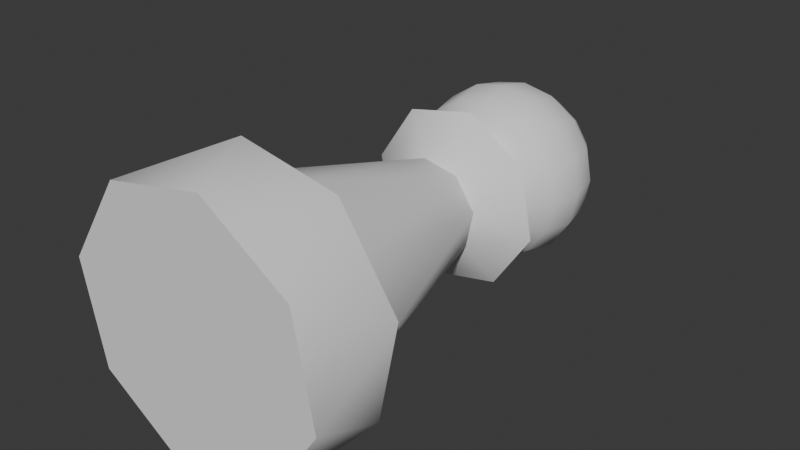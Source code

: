 # Source: Unpolished_Pawn.blend  (saved by Blender 4.5.90; exported with 4.5.12 LTS)
import bpy
from mathutils import Matrix  # noqa: F401  (used for matrix-valued properties, if any)

bpy.ops.wm.read_factory_settings(use_empty=True)
scene = bpy.context.scene
scene.name = 'Scene'

# ---- collections
col_collection = bpy.data.collections.new('Collection'); scene.collection.children.link(col_collection)

# ---- node groups
ng_smooth_by_angle = bpy.data.node_groups.new('Smooth by Angle', 'GeometryNodeTree')
_s = ng_smooth_by_angle.interface.new_socket(name='Mesh', in_out='OUTPUT', socket_type='NodeSocketGeometry')
_s = ng_smooth_by_angle.interface.new_socket(name='Mesh', in_out='INPUT', socket_type='NodeSocketGeometry')
_s = ng_smooth_by_angle.interface.new_socket(name='Angle', in_out='INPUT', socket_type='NodeSocketFloat')
_s.subtype = 'ANGLE'
_s.default_value = 0.5236
_s.min_value = 0.0
_s.max_value = 3.142
_s.description = 'Maximum face angle for smooth edges'
_s = ng_smooth_by_angle.interface.new_socket(name='Ignore Sharpness', in_out='INPUT', socket_type='NodeSocketBool')
_s.force_non_field = True
ng_smooth_by_angle.description = 'Set the sharpness of mesh edges based on the angle between the neighboring faces'
ng_smooth_by_angle.is_modifier = True
_N = ng_smooth_by_angle.nodes; _L = ng_smooth_by_angle.links
n0 = _N.new('GeometryNodeSetShadeSmooth'); n0.name = 'Set Shade Smooth'; n0.location = (120, -80)
n0.domain = 'EDGE'
n1 = _N.new('GeometryNodeSetShadeSmooth'); n1.name = 'Set Shade Smooth.001'; n1.location = (300, -80)
n2 = _N.new('NodeGroupOutput'); n2.name = 'Group Output'; n2.location = (480, -80)
n3 = _N.new('GeometryNodeInputMeshEdgeAngle'); n3.name = 'Edge Angle'; n3.location = (-440, -240)
n4 = _N.new('NodeGroupInput'); n4.name = 'Group Input'; n4.location = (-80, -80)
n5 = _N.new('GeometryNodeInputEdgeSmooth'); n5.name = 'Is Edge Smooth'; n5.location = (-260, -120)
n6 = _N.new('GeometryNodeInputShadeSmooth'); n6.name = 'Is Shade Smooth'; n6.location = (-440, -397)
n7 = _N.new('FunctionNodeCompare'); n7.name = 'Compare'; n7.location = (-260, -260)
n7.operation = 'LESS_EQUAL'
n7.inputs[6].default_value = (0.0, 0.0, 0.0, 0.0)
n7.inputs[7].default_value = (0.0, 0.0, 0.0, 0.0)
n8 = _N.new('FunctionNodeBooleanMath'); n8.name = 'Boolean Math.001'; n8.location = (-80, -260)
n9 = _N.new('NodeGroupInput'); n9.name = 'Group Input.001'; n9.location = (-440, -329)
n10 = _N.new('NodeGroupInput'); n10.name = 'Group Input.002'; n10.location = (-259, -189)
n11 = _N.new('FunctionNodeBooleanMath'); n11.name = 'Boolean Math'; n11.location = (-80, -149)
n11.operation = 'OR'
n12 = _N.new('FunctionNodeBooleanMath'); n12.name = 'Boolean Math.002'; n12.location = (-260, -380)
n12.operation = 'OR'
n13 = _N.new('NodeGroupInput'); n13.name = 'Group Input.003'; n13.location = (-440, -460)
_L.new(n3.outputs[0], n7.inputs[0])
_L.new(n1.outputs[0], n2.inputs[0])
_L.new(n9.outputs[1], n7.inputs[1])
_L.new(n7.outputs[0], n8.inputs[0])
_L.new(n4.outputs[0], n0.inputs[0])
_L.new(n0.outputs[0], n1.inputs[0])
_L.new(n8.outputs[0], n0.inputs[2])
_L.new(n10.outputs[2], n11.inputs[1])
_L.new(n5.outputs[0], n11.inputs[0])
_L.new(n11.outputs[0], n0.inputs[1])
_L.new(n13.outputs[2], n12.inputs[1])
_L.new(n6.outputs[0], n12.inputs[0])
_L.new(n12.outputs[0], n8.inputs[1])
n2.is_active_output = True

# ---- world
world_world = bpy.data.worlds.new('World'); scene.world = world_world
world_world.use_nodes = True; world_world.node_tree.nodes.clear()
_N = world_world.node_tree.nodes; _L = world_world.node_tree.links
n0 = _N.new('ShaderNodeOutputWorld'); n0.name = 'World Output'; n0.location = (200, 100)
n1 = _N.new('ShaderNodeBackground'); n1.name = 'Background'; n1.location = (-200, 100)
n1.inputs[0].default_value = (0.05088, 0.05088, 0.05088, 1.0)
_L.new(n1.outputs[0], n0.inputs[0])
n0.is_active_output = True
world_world.color = (0.05088, 0.05088, 0.05088)
world_world.sun_shadow_jitter_overblur = 0.0

# ---- meshes
me_cylinder = bpy.data.meshes.new('Cylinder')
me_cylinder.from_pydata([(0.3268, -1.399, -0.4892), (0.1148, -1.006, -0.577), (0.577, -1.399, -0.1148), (0.4892, -1.006, -0.3268), (0.4892, -1.399, 0.3268), (0.577, -1.006, 0.1148), (0.1148, -1.399, 0.577), (0.3268, -1.006, 0.4892), (-0.3268, -1.399, 0.4892), (-0.1148, -1.006, 0.577), (-0.577, -1.399, 0.1148), (-0.4892, -1.006, 0.3268), (-0.4892, -1.399, -0.3268), (-0.577, -1.006, -0.1148), (-0.1148, -1.399, -0.577), (-0.3268, -1.006, -0.4892), (-0.09184, -1.004, -0.4617), (0.2616, -1.004, -0.3914), (0.4617, -1.004, -0.09184), (0.3914, -1.004, 0.2616), (0.09185, -1.004, 0.4617), (-0.2616, -1.004, 0.3914), (-0.4617, -1.004, 0.09185), (-0.3914, -1.004, -0.2616), (0.0418, -0.1006, -0.2101), (0.1782, -0.1006, -0.119), (0.2101, -0.1006, 0.0418), (0.119, -0.1006, 0.1782), (-0.0418, -0.1006, 0.2101), (-0.1781, -0.1006, 0.119), (-0.2101, -0.1006, -0.0418), (-0.119, -0.1006, -0.1781), (-0.0784, 0.0418, -0.3942), (0.2233, 0.0418, -0.3341), (0.3942, 0.0418, -0.0784), (0.3342, 0.0418, 0.2233), (0.0784, 0.0418, 0.3942), (-0.2233, 0.0418, 0.3342), (-0.3942, 0.0418, 0.07841), (-0.3341, 0.0418, -0.2233), (1.334e-06, 0.1168, -0.2786), (-0.197, 0.1168, -0.197), (1.362e-06, 0.5442, -0.3623), (1.362e-06, 0.3941, -0.3921), (1.362e-06, 0.244, -0.3623), (0.05743, 0.7564, -0.1386), (0.1061, 0.6714, -0.2562), (0.1386, 0.5442, -0.3347), (0.1501, 0.3941, -0.3623), (0.1386, 0.244, -0.3347), (0.1061, 0.1168, -0.2562), (0.1061, 0.7564, -0.1061), (0.1961, 0.6714, -0.1961), (0.2562, 0.5442, -0.2562), (0.2773, 0.3941, -0.2773), (0.2562, 0.244, -0.2562), (0.1961, 0.1168, -0.1961), (0.1386, 0.7564, -0.05743), (0.2562, 0.6714, -0.1061), (0.3347, 0.5442, -0.1386), (0.3623, 0.3941, -0.1501), (0.3347, 0.244, -0.1386), (0.2562, 0.1168, -0.1061), (0.1501, 0.7564, 2.893e-06), (0.2773, 0.6714, 2.906e-06), (0.3623, 0.5442, 2.925e-06), (0.3921, 0.3941, 2.948e-06), (0.3623, 0.244, 2.97e-06), (0.2773, 0.1168, 3.043e-06), (0.1386, 0.7564, 0.05743), (0.2562, 0.6714, 0.1061), (0.3347, 0.5442, 0.1386), (0.3623, 0.3941, 0.1501), (0.3347, 0.244, 0.1386), (0.2562, 0.1168, 0.1061), (0.1061, 0.7564, 0.1061), (0.1961, 0.6714, 0.1961), (0.2562, 0.5442, 0.2562), (0.2773, 0.3941, 0.2773), (0.2562, 0.244, 0.2562), (0.1961, 0.1168, 0.1961), (0.05743, 0.7564, 0.1386), (0.1061, 0.6714, 0.2562), (0.1386, 0.5442, 0.3347), (0.1501, 0.3941, 0.3623), (0.1386, 0.244, 0.3347), (0.1061, 0.1168, 0.2562), (1.315e-06, 0.7564, 0.1501), (1.274e-06, 0.6714, 0.2773), (1.268e-06, 0.5442, 0.3623), (1.222e-06, 0.3941, 0.3921), (1.268e-06, 0.244, 0.3623), (1.274e-06, 0.1168, 0.2773), (1.362e-06, 0.7862, 2.888e-06), (-0.05743, 0.7564, 0.1386), (-0.1061, 0.6714, 0.2562), (-0.1386, 0.5442, 0.3347), (-0.1501, 0.3941, 0.3623), (-0.1386, 0.244, 0.3347), (-0.1061, 0.1168, 0.2562), (-0.1061, 0.7564, 0.1061), (-0.1961, 0.6714, 0.1961), (-0.2562, 0.5442, 0.2562), (-0.2773, 0.3941, 0.2773), (-0.2562, 0.244, 0.2562), (-0.1961, 0.1168, 0.1961), (-0.1386, 0.7564, 0.05743), (-0.2562, 0.6714, 0.1061), (-0.3347, 0.5442, 0.1386), (-0.3623, 0.3941, 0.1501), (-0.3347, 0.244, 0.1386), (-0.2562, 0.1168, 0.1061), (-0.1501, 0.7564, 2.786e-06), (-0.2773, 0.6714, 2.745e-06), (-0.3623, 0.5442, 2.765e-06), (-0.3921, 0.3941, 2.734e-06), (-0.3623, 0.244, 2.81e-06), (-0.2773, 0.1168, 2.883e-06), (-0.1386, 0.7564, -0.05743), (-0.2562, 0.6714, -0.1061), (-0.3347, 0.5442, -0.1386), (-0.3623, 0.3941, -0.1501), (-0.3347, 0.244, -0.1386), (-0.2562, 0.1168, -0.1061), (-0.1061, 0.7564, -0.1061), (-0.1961, 0.6714, -0.1961), (-0.2562, 0.5442, -0.2562), (-0.2773, 0.3941, -0.2773), (-0.2562, 0.244, -0.2562), (-0.05743, 0.7564, -0.1386), (-0.1061, 0.6714, -0.2562), (-0.1386, 0.5442, -0.3347), (-0.1501, 0.3941, -0.3623), (-0.1386, 0.244, -0.3347), (-0.1061, 0.1168, -0.2562), (1.455e-06, 0.7564, -0.1501), (1.537e-06, 0.6714, -0.2773)], [], [(14, 1, 0), (0, 1, 3), (0, 3, 2), (2, 3, 5), (2, 5, 4), (4, 5, 7), (4, 7, 6), (6, 7, 9), (6, 9, 8), (8, 9, 11), (8, 11, 10), (10, 11, 13), (10, 13, 12), (12, 13, 15), (7, 19, 20), (12, 15, 14), (14, 15, 1), (14, 0, 2, 4, 6, 8, 10, 12), (21, 28, 29), (13, 11, 22), (5, 18, 19), (11, 9, 21), (15, 23, 16), (3, 17, 18), (9, 7, 20), (1, 16, 17), (13, 22, 23), (7, 5, 19), (11, 21, 22), (1, 15, 16), (5, 3, 18), (9, 20, 21), (15, 13, 23), (3, 1, 17), (31, 39, 32), (18, 17, 25), (22, 21, 29), (18, 25, 26), (22, 29, 30), (19, 18, 26), (23, 22, 30), (19, 26, 27), (23, 30, 31), (20, 19, 27), (16, 23, 31), (20, 27, 28), (17, 16, 24), (16, 31, 24), (21, 20, 28), (17, 24, 25), (39, 38, 117, 123), (28, 27, 36), (24, 32, 33), (24, 31, 32), (28, 36, 37), (25, 24, 33), (29, 28, 37), (25, 33, 34), (29, 37, 38), (26, 25, 34), (30, 29, 38), (26, 34, 35), (30, 38, 39), (27, 26, 35), (31, 30, 39), (27, 35, 36), (50, 40, 134, 41, 123, 117, 111, 105, 99, 92, 86, 80, 74, 68, 62, 56), (35, 74, 80), (39, 123, 41), (36, 35, 80, 86), (32, 39, 41, 134), (36, 86, 92), (33, 32, 40, 50), (32, 134, 40), (37, 36, 92, 99), (33, 50, 56), (37, 99, 105), (34, 33, 56, 62), (38, 37, 105, 111), (34, 62, 68), (38, 111, 117), (35, 34, 68, 74), (136, 135, 45, 46), (44, 43, 48, 49), (42, 136, 46, 47), (135, 93, 45), (40, 44, 49, 50), (43, 42, 47, 48), (49, 48, 54, 55), (47, 46, 52, 53), (45, 93, 51), (50, 49, 55, 56), (48, 47, 53, 54), (46, 45, 51, 52), (56, 55, 61, 62), (54, 53, 59, 60), (52, 51, 57, 58), (55, 54, 60, 61), (53, 52, 58, 59), (51, 93, 57), (60, 59, 65, 66), (58, 57, 63, 64), (61, 60, 66, 67), (59, 58, 64, 65), (57, 93, 63), (62, 61, 67, 68), (67, 66, 72, 73), (65, 64, 70, 71), (63, 93, 69), (68, 67, 73, 74), (66, 65, 71, 72), (64, 63, 69, 70), (71, 70, 76, 77), (69, 93, 75), (74, 73, 79, 80), (72, 71, 77, 78), (70, 69, 75, 76), (73, 72, 78, 79), (80, 79, 85, 86), (78, 77, 83, 84), (76, 75, 81, 82), (79, 78, 84, 85), (77, 76, 82, 83), (75, 93, 81), (82, 81, 87, 88), (85, 84, 90, 91), (83, 82, 88, 89), (81, 93, 87), (86, 85, 91, 92), (84, 83, 89, 90), (91, 90, 97, 98), (89, 88, 95, 96), (87, 93, 94), (92, 91, 98, 99), (90, 89, 96, 97), (88, 87, 94, 95), (94, 93, 100), (99, 98, 104, 105), (97, 96, 102, 103), (95, 94, 100, 101), (98, 97, 103, 104), (96, 95, 101, 102), (105, 104, 110, 111), (103, 102, 108, 109), (101, 100, 106, 107), (104, 103, 109, 110), (102, 101, 107, 108), (100, 93, 106), (110, 109, 115, 116), (108, 107, 113, 114), (106, 93, 112), (111, 110, 116, 117), (109, 108, 114, 115), (107, 106, 112, 113), (116, 115, 121, 122), (114, 113, 119, 120), (112, 93, 118), (117, 116, 122, 123), (115, 114, 120, 121), (113, 112, 118, 119), (123, 122, 128, 41), (121, 120, 126, 127), (119, 118, 124, 125), (122, 121, 127, 128), (120, 119, 125, 126), (118, 93, 124), (127, 126, 131, 132), (125, 124, 129, 130), (128, 127, 132, 133), (126, 125, 130, 131), (124, 93, 129), (41, 128, 133, 134), (133, 132, 43, 44), (131, 130, 136, 42), (129, 93, 135), (134, 133, 44, 40), (132, 131, 42, 43), (130, 129, 135, 136)])
me_cylinder.polygons.foreach_set('use_smooth', [True] * 178)
_uv = me_cylinder.uv_layers.new(name='UVMap')
_uv.uv.foreach_set('vector', [1.0, 0.5, 0.9375, 1.0, 0.9375, 0.5, 0.9375, 0.5, 0.9375, 1.0, 0.875, 1.0, 0.875, 0.5, 0.8125, 1.0, 0.8125, 0.5, 0.8125, 0.5, 0.8125, 1.0, 0.75, 1.0, 0.75, 0.5, 0.6875, 1.0, 0.6875, 0.5, 0.6875, 0.5, 0.6875, 1.0, 0.625, 1.0, 0.625, 0.5, 0.5625, 1.0, 0.5625, 0.5, 0.5625, 0.5, 0.5625, 1.0, 0.5, 1.0, 0.5, 0.5, 0.4375, 1.0, 0.4375, 0.5, 0.4375, 0.5, 0.4375, 1.0, 0.375, 1.0, 0.375, 0.5, 0.3125, 1.0, 0.3125, 0.5, 0.3125, 0.5, 0.3125, 1.0, 0.25, 1.0, 0.25, 0.5, 0.1875, 1.0, 0.1875, 0.5, 0.1875, 0.5, 0.1875, 1.0, 0.125, 1.0, 0.625, 1.0, 0.625, 1.0, 0.5625, 1.0, 0.125, 0.5, 0.0625, 1.0, 0.0625, 0.5, 0.0625, 0.5, 0.0625, 1.0, 0.0, 1.0, 0.75, 0.49, 0.9197, 0.4197, 0.99, 0.25, 0.9197, 0.08029, 0.75, 0.01, 0.5803, 0.08029, 0.51, 0.25, 0.5803, 0.4197, 0.4375, 1.0, 0.4375, 1.0, 0.375, 1.0, 0.25, 1.0, 0.3125, 1.0, 0.25, 1.0, 0.75, 1.0, 0.75, 1.0, 0.6875, 1.0, 0.375, 1.0, 0.4375, 1.0, 0.375, 1.0, 0.125, 1.0, 0.125, 1.0, 0.0625, 1.0, 0.875, 1.0, 0.875, 1.0, 0.8125, 1.0, 0.5, 1.0, 0.5625, 1.0, 0.5, 1.0, 1.0, 1.0, 1.0, 1.0, 0.9375, 1.0, 0.25, 1.0, 0.25, 1.0, 0.1875, 1.0, 0.625, 1.0, 0.6875, 1.0, 0.625, 1.0, 0.375, 1.0, 0.375, 1.0, 0.3125, 1.0, 0.0, 1.0, 0.0625, 1.0, 0.0, 1.0, 0.75, 1.0, 0.8125, 1.0, 0.75, 1.0, 0.5, 1.0, 0.5, 1.0, 0.4375, 1.0, 0.125, 1.0, 0.1875, 1.0, 0.125, 1.0, 0.875, 1.0, 0.9375, 1.0, 0.875, 1.0, 0.125, 1.0, 0.125, 1.0, 0.0625, 1.0, 0.8125, 1.0, 0.875, 1.0, 0.8125, 1.0, 0.3125, 1.0, 0.375, 1.0, 0.3125, 1.0, 0.8125, 1.0, 0.8125, 1.0, 0.75, 1.0, 0.3125, 1.0, 0.3125, 1.0, 0.25, 1.0, 0.6875, 1.0, 0.75, 1.0, 0.6875, 1.0, 0.1875, 1.0, 0.25, 1.0, 0.1875, 1.0, 0.6875, 1.0, 0.6875, 1.0, 0.625, 1.0, 0.1875, 1.0, 0.1875, 1.0, 0.125, 1.0, 0.5625, 1.0, 0.625, 1.0, 0.5625, 1.0, 0.0625, 1.0, 0.125, 1.0, 0.0625, 1.0, 0.5625, 1.0, 0.5625, 1.0, 0.5, 1.0, 0.9375, 1.0, 1.0, 1.0, 0.9375, 1.0, 0.0625, 1.0, 0.0625, 1.0, 0.0, 1.0, 0.4375, 1.0, 0.5, 1.0, 0.4375, 1.0, 0.9375, 1.0, 0.9375, 1.0, 0.875, 1.0, 0.1875, 1.0, 0.25, 1.0, 0.25, 1.0, 0.1875, 1.0, 0.5, 1.0, 0.5625, 1.0, 0.5, 1.0, 1.0, 1.0, 1.0, 1.0, 0.9375, 1.0, 0.0, 1.0, 0.0625, 1.0, 0.0, 1.0, 0.5, 1.0, 0.5, 1.0, 0.4375, 1.0, 0.875, 1.0, 0.9375, 1.0, 0.875, 1.0, 0.375, 1.0, 0.4375, 1.0, 0.375, 1.0, 0.875, 1.0, 0.875, 1.0, 0.8125, 1.0, 0.375, 1.0, 0.375, 1.0, 0.3125, 1.0, 0.75, 1.0, 0.8125, 1.0, 0.75, 1.0, 0.25, 1.0, 0.3125, 1.0, 0.25, 1.0, 0.75, 1.0, 0.75, 1.0, 0.6875, 1.0, 0.25, 1.0, 0.25, 1.0, 0.1875, 1.0, 0.625, 1.0, 0.6875, 1.0, 0.625, 1.0, 0.125, 1.0, 0.1875, 1.0, 0.125, 1.0, 0.625, 1.0, 0.625, 1.0, 0.5625, 1.0, 0.3418, 0.4717, 0.25, 0.49, 0.1582, 0.4717, 0.08029, 0.4197, 0.02827, 0.3418, 0.01, 0.25, 0.02827, 0.1582, 0.08029, 0.08029, 0.1582, 0.02827, 0.25, 0.01, 0.3418, 0.02827, 0.4197, 0.08029, 0.4717, 0.1582, 0.49, 0.25, 0.4717, 0.3418, 0.4197, 0.4197, 0.6875, 1.0, 0.6875, 1.0, 0.625, 1.0, 0.1875, 1.0, 0.1875, 1.0, 0.125, 1.0, 0.5625, 1.0, 0.625, 1.0, 0.625, 1.0, 0.5625, 1.0, 0.0625, 1.0, 0.125, 1.0, 0.125, 1.0, 0.0625, 1.0, 0.5625, 1.0, 0.5625, 1.0, 0.5, 1.0, 0.9375, 1.0, 1.0, 1.0, 1.0, 1.0, 0.9375, 1.0, 0.0625, 1.0, 0.0625, 1.0, 0.0, 1.0, 0.4375, 1.0, 0.5, 1.0, 0.5, 1.0, 0.4375, 1.0, 0.9375, 1.0, 0.9375, 1.0, 0.875, 1.0, 0.4375, 1.0, 0.4375, 1.0, 0.375, 1.0, 0.8125, 1.0, 0.875, 1.0, 0.875, 1.0, 0.8125, 1.0, 0.3125, 1.0, 0.375, 1.0, 0.375, 1.0, 0.3125, 1.0, 0.8125, 1.0, 0.8125, 1.0, 0.75, 1.0, 0.3125, 1.0, 0.3125, 1.0, 0.25, 1.0, 0.6875, 1.0, 0.75, 1.0, 0.75, 1.0, 0.6875, 1.0, 0.75, 0.75, 0.75, 0.875, 0.6875, 0.875, 0.6875, 0.75, 0.75, 0.375, 0.75, 0.5, 0.6875, 0.5, 0.6875, 0.375, 0.75, 0.625, 0.75, 0.75, 0.6875, 0.75, 0.6875, 0.625, 0.75, 0.875, 0.7187, 1.0, 0.6875, 0.875, 0.75, 0.25, 0.75, 0.375, 0.6875, 0.375, 0.6875, 0.25, 0.75, 0.5, 0.75, 0.625, 0.6875, 0.625, 0.6875, 0.5, 0.6875, 0.375, 0.6875, 0.5, 0.625, 0.5, 0.625, 0.375, 0.6875, 0.625, 0.6875, 0.75, 0.625, 0.75, 0.625, 0.625, 0.6875, 0.875, 0.6562, 1.0, 0.625, 0.875, 0.6875, 0.25, 0.6875, 0.375, 0.625, 0.375, 0.625, 0.25, 0.6875, 0.5, 0.6875, 0.625, 0.625, 0.625, 0.625, 0.5, 0.6875, 0.75, 0.6875, 0.875, 0.625, 0.875, 0.625, 0.75, 0.625, 0.25, 0.625, 0.375, 0.5625, 0.375, 0.5625, 0.25, 0.625, 0.5, 0.625, 0.625, 0.5625, 0.625, 0.5625, 0.5, 0.625, 0.75, 0.625, 0.875, 0.5625, 0.875, 0.5625, 0.75, 0.625, 0.375, 0.625, 0.5, 0.5625, 0.5, 0.5625, 0.375, 0.625, 0.625, 0.625, 0.75, 0.5625, 0.75, 0.5625, 0.625, 0.625, 0.875, 0.5938, 1.0, 0.5625, 0.875, 0.5625, 0.5, 0.5625, 0.625, 0.5, 0.625, 0.5, 0.5, 0.5625, 0.75, 0.5625, 0.875, 0.5, 0.875, 0.5, 0.75, 0.5625, 0.375, 0.5625, 0.5, 0.5, 0.5, 0.5, 0.375, 0.5625, 0.625, 0.5625, 0.75, 0.5, 0.75, 0.5, 0.625, 0.5625, 0.875, 0.5312, 1.0, 0.5, 0.875, 0.5625, 0.25, 0.5625, 0.375, 0.5, 0.375, 0.5, 0.25, 0.5, 0.375, 0.5, 0.5, 0.4375, 0.5, 0.4375, 0.375, 0.5, 0.625, 0.5, 0.75, 0.4375, 0.75, 0.4375, 0.625, 0.5, 0.875, 0.4687, 1.0, 0.4375, 0.875, 0.5, 0.25, 0.5, 0.375, 0.4375, 0.375, 0.4375, 0.25, 0.5, 0.5, 0.5, 0.625, 0.4375, 0.625, 0.4375, 0.5, 0.5, 0.75, 0.5, 0.875, 0.4375, 0.875, 0.4375, 0.75, 0.4375, 0.625, 0.4375, 0.75, 0.375, 0.75, 0.375, 0.625, 0.4375, 0.875, 0.4062, 1.0, 0.375, 0.875, 0.4375, 0.25, 0.4375, 0.375, 0.375, 0.375, 0.375, 0.25, 0.4375, 0.5, 0.4375, 0.625, 0.375, 0.625, 0.375, 0.5, 0.4375, 0.75, 0.4375, 0.875, 0.375, 0.875, 0.375, 0.75, 0.4375, 0.375, 0.4375, 0.5, 0.375, 0.5, 0.375, 0.375, 0.375, 0.25, 0.375, 0.375, 0.3125, 0.375, 0.3125, 0.25, 0.375, 0.5, 0.375, 0.625, 0.3125, 0.625, 0.3125, 0.5, 0.375, 0.75, 0.375, 0.875, 0.3125, 0.875, 0.3125, 0.75, 0.375, 0.375, 0.375, 0.5, 0.3125, 0.5, 0.3125, 0.375, 0.375, 0.625, 0.375, 0.75, 0.3125, 0.75, 0.3125, 0.625, 0.375, 0.875, 0.3437, 1.0, 0.3125, 0.875, 0.3125, 0.75, 0.3125, 0.875, 0.25, 0.875, 0.25, 0.75, 0.3125, 0.375, 0.3125, 0.5, 0.25, 0.5, 0.25, 0.375, 0.3125, 0.625, 0.3125, 0.75, 0.25, 0.75, 0.25, 0.625, 0.3125, 0.875, 0.2812, 1.0, 0.25, 0.875, 0.3125, 0.25, 0.3125, 0.375, 0.25, 0.375, 0.25, 0.25, 0.3125, 0.5, 0.3125, 0.625, 0.25, 0.625, 0.25, 0.5, 0.25, 0.375, 0.25, 0.5, 0.1875, 0.5, 0.1875, 0.375, 0.25, 0.625, 0.25, 0.75, 0.1875, 0.75, 0.1875, 0.625, 0.25, 0.875, 0.2187, 1.0, 0.1875, 0.875, 0.25, 0.25, 0.25, 0.375, 0.1875, 0.375, 0.1875, 0.25, 0.25, 0.5, 0.25, 0.625, 0.1875, 0.625, 0.1875, 0.5, 0.25, 0.75, 0.25, 0.875, 0.1875, 0.875, 0.1875, 0.75, 0.1875, 0.875, 0.1562, 1.0, 0.125, 0.875, 0.1875, 0.25, 0.1875, 0.375, 0.125, 0.375, 0.125, 0.25, 0.1875, 0.5, 0.1875, 0.625, 0.125, 0.625, 0.125, 0.5, 0.1875, 0.75, 0.1875, 0.875, 0.125, 0.875, 0.125, 0.75, 0.1875, 0.375, 0.1875, 0.5, 0.125, 0.5, 0.125, 0.375, 0.1875, 0.625, 0.1875, 0.75, 0.125, 0.75, 0.125, 0.625, 0.125, 0.25, 0.125, 0.375, 0.0625, 0.375, 0.0625, 0.25, 0.125, 0.5, 0.125, 0.625, 0.0625, 0.625, 0.0625, 0.5, 0.125, 0.75, 0.125, 0.875, 0.0625, 0.875, 0.0625, 0.75, 0.125, 0.375, 0.125, 0.5, 0.0625, 0.5, 0.0625, 0.375, 0.125, 0.625, 0.125, 0.75, 0.0625, 0.75, 0.0625, 0.625, 0.125, 0.875, 0.09375, 1.0, 0.0625, 0.875, 0.0625, 0.375, 0.0625, 0.5, 0.0, 0.5, 0.0, 0.375, 0.0625, 0.625, 0.0625, 0.75, 0.0, 0.75, 0.0, 0.625, 0.0625, 0.875, 0.03125, 1.0, 0.0, 0.875, 0.0625, 0.25, 0.0625, 0.375, 0.0, 0.375, 0.0, 0.25, 0.0625, 0.5, 0.0625, 0.625, 0.0, 0.625, 0.0, 0.5, 0.0625, 0.75, 0.0625, 0.875, 0.0, 0.875, 0.0, 0.75, 1.0, 0.375, 1.0, 0.5, 0.9375, 0.5, 0.9375, 0.375, 1.0, 0.625, 1.0, 0.75, 0.9375, 0.75, 0.9375, 0.625, 1.0, 0.875, 0.9687, 1.0, 0.9375, 0.875, 1.0, 0.25, 1.0, 0.375, 0.9375, 0.375, 0.9375, 0.25, 1.0, 0.5, 1.0, 0.625, 0.9375, 0.625, 0.9375, 0.5, 1.0, 0.75, 1.0, 0.875, 0.9375, 0.875, 0.9375, 0.75, 0.9375, 0.25, 0.9375, 0.375, 0.875, 0.375, 0.875, 0.25, 0.9375, 0.5, 0.9375, 0.625, 0.875, 0.625, 0.875, 0.5, 0.9375, 0.75, 0.9375, 0.875, 0.875, 0.875, 0.875, 0.75, 0.9375, 0.375, 0.9375, 0.5, 0.875, 0.5, 0.875, 0.375, 0.9375, 0.625, 0.9375, 0.75, 0.875, 0.75, 0.875, 0.625, 0.9375, 0.875, 0.9062, 1.0, 0.875, 0.875, 0.875, 0.5, 0.875, 0.625, 0.8125, 0.625, 0.8125, 0.5, 0.875, 0.75, 0.875, 0.875, 0.8125, 0.875, 0.8125, 0.75, 0.875, 0.375, 0.875, 0.5, 0.8125, 0.5, 0.8125, 0.375, 0.875, 0.625, 0.875, 0.75, 0.8125, 0.75, 0.8125, 0.625, 0.875, 0.875, 0.8437, 1.0, 0.8125, 0.875, 0.875, 0.25, 0.875, 0.375, 0.8125, 0.375, 0.8125, 0.25, 0.8125, 0.375, 0.8125, 0.5, 0.75, 0.5, 0.75, 0.375, 0.8125, 0.625, 0.8125, 0.75, 0.75, 0.75, 0.75, 0.625, 0.8125, 0.875, 0.7812, 1.0, 0.75, 0.875, 0.8125, 0.25, 0.8125, 0.375, 0.75, 0.375, 0.75, 0.25, 0.8125, 0.5, 0.8125, 0.625, 0.75, 0.625, 0.75, 0.5, 0.8125, 0.75, 0.8125, 0.875, 0.75, 0.875, 0.75, 0.75])
me_cylinder.update()

# ---- objects
ob_pawn = bpy.data.objects.new('Pawn', me_cylinder)

# ---- transforms, parenting, visibility, modifiers, constraints
ob_pawn.location = (3.326e-16, 0.0, 0.0)
_m = ob_pawn.modifiers.new('Smooth by Angle', 'NODES')
_m.node_group = ng_smooth_by_angle
_m.use_pin_to_last = True
_m.show_group_selector = False

# ---- collection membership
col_collection.objects.link(ob_pawn)

# ---- scene / render settings (as saved in the file)
scene.frame_start = 1; scene.frame_end = 250; scene.frame_set(1)
scene.render.engine = 'BLENDER_EEVEE_NEXT'
bpy.context.view_layer.update()

# ---- added for rendering (the .blend has no active camera and no usable light): camera, sun
cam_auto = bpy.data.cameras.new('AutoCamera')
cam_auto.lens = 50.0
cam_auto.sensor_width = 36.0
cam_auto.clip_end = 1000.0
ob_auto_camera = bpy.data.objects.new('AutoCamera', cam_auto)
scene.collection.objects.link(ob_auto_camera)
ob_auto_camera.location = (2.52318, -3.33402, 2.01855)
ob_auto_camera.rotation_euler = (1.09748, -7.21219e-08, 0.694738)
scene.camera = ob_auto_camera
light_auto_sun = bpy.data.lights.new('AutoSun', 'SUN')
light_auto_sun.energy = 3.0
light_auto_sun.angle = 0.0523599
ob_auto_sun = bpy.data.objects.new('AutoSun', light_auto_sun)
scene.collection.objects.link(ob_auto_sun)
ob_auto_sun.rotation_euler = (0.872665, 0.174533, 0.523599)
bpy.context.view_layer.update()
